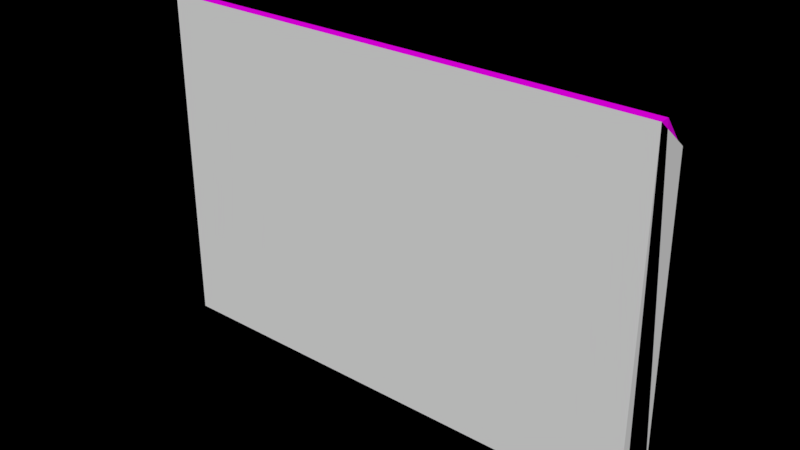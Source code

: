 # Source: dreamchaser_crew_elevator_bot.blend  (saved by Blender 2.79.0; exported with 4.5.12 LTS)
import bpy
from mathutils import Matrix  # noqa: F401  (used for matrix-valued properties, if any)

bpy.ops.wm.read_factory_settings(use_empty=True)
scene = bpy.context.scene
scene.name = 'Scene'

# ---- collections
col_collection_1 = bpy.data.collections.new('Collection 1'); scene.collection.children.link(col_collection_1)

# ---- images (referenced by path relative to the original .blend; pixels are not part of the script)
import os
ASSET_DIR = os.environ.get("B2B_ASSET_DIR", "")  # directory of the original .blend (textures are referenced by path, not embedded)
HERE = os.path.dirname(os.path.abspath(__file__))  # packed textures are extracted next to this script under _unpacked/

def load_image(name, relpath, width, height, colorspace="sRGB"):
    """Load a texture the original file referenced (path relative to the .blend, or extracted next to this script)."""
    p = next((c for c in (os.path.join(HERE, relpath), os.path.join(ASSET_DIR, relpath)) if relpath and os.path.exists(c)), "")
    if p:
        img = bpy.data.images.load(p, check_existing=True)
        img.name = name
    else:  # same state as the original file: an image datablock whose file is absent (Cycles renders it pink)
        img = bpy.data.images.new(name, width, height)
        img.source = "FILE"
        img.filepath = "//" + (relpath or name)
    img.colorspace_settings.name = colorspace
    return img
img_dc_png_003 = load_image('DC.png.003', 'DC.png', 1024, 1024, 'sRGB')

# ---- materials (node trees are filled in below, after node groups)
mat_dc = bpy.data.materials.new('dc')
mat_dc.alpha_threshold = 0.0
mat_dc.roughness = 0.5

# ---- node groups
ng_auto_smooth = bpy.data.node_groups.new('Auto Smooth', 'GeometryNodeTree')
_s = ng_auto_smooth.interface.new_socket(name='Geometry', in_out='OUTPUT', socket_type='NodeSocketGeometry')
_s = ng_auto_smooth.interface.new_socket(name='Geometry', in_out='INPUT', socket_type='NodeSocketGeometry')
_s = ng_auto_smooth.interface.new_socket(name='Angle', in_out='INPUT', socket_type='NodeSocketFloat')
_s.subtype = 'ANGLE'
_s.min_value = 0.0
_s.max_value = 3.142
ng_auto_smooth.is_modifier = True
_N = ng_auto_smooth.nodes; _L = ng_auto_smooth.links
n0 = _N.new('NodeGroupOutput'); n0.name = 'Group Output'; n0.location = (480, -100)
n1 = _N.new('NodeGroupInput'); n1.name = 'Group Input'; n1.location = (-420, -300)
n2 = _N.new('NodeGroupInput'); n2.name = 'Group Input.001'; n2.location = (-60, -100)
n3 = _N.new('GeometryNodeSetShadeSmooth'); n3.name = 'Set Shade Smooth'; n3.location = (120, -100)
n3.domain = 'EDGE'
n4 = _N.new('GeometryNodeSetShadeSmooth'); n4.name = 'Set Shade Smooth.001'; n4.location = (300, -100)
n5 = _N.new('GeometryNodeInputMeshEdgeAngle'); n5.name = 'Edge Angle'; n5.location = (-420, -220)
n6 = _N.new('GeometryNodeInputEdgeSmooth'); n6.name = 'Is Edge Smooth'; n6.location = (-60, -160)
n7 = _N.new('GeometryNodeInputShadeSmooth'); n7.name = 'Is Face Smooth'; n7.location = (-240, -340)
n8 = _N.new('FunctionNodeBooleanMath'); n8.name = 'Boolean Math'; n8.location = (-60, -220)
n9 = _N.new('FunctionNodeCompare'); n9.name = 'Compare'; n9.location = (-240, -180)
n9.operation = 'LESS_EQUAL'
_L.new(n5.outputs[0], n9.inputs[0])
_L.new(n4.outputs[0], n0.inputs[0])
_L.new(n1.outputs[1], n9.inputs[1])
_L.new(n9.outputs[0], n8.inputs[0])
_L.new(n7.outputs[0], n8.inputs[1])
_L.new(n2.outputs[0], n3.inputs[0])
_L.new(n6.outputs[0], n3.inputs[1])
_L.new(n3.outputs[0], n4.inputs[0])
_L.new(n8.outputs[0], n3.inputs[2])
n0.is_active_output = True

# ---- material node trees
mat_dc.use_nodes = True; mat_dc.node_tree.nodes.clear()
_N = mat_dc.node_tree.nodes; _L = mat_dc.node_tree.links
n0 = _N.new('ShaderNodeOutputMaterial'); n0.name = 'Material Output'; n0.location = (300, 300)
n1 = _N.new('ShaderNodeBsdfDiffuse'); n1.name = 'Diffuse BSDF'; n1.location = (-14, 339)
n2 = _N.new('ShaderNodeTexImage'); n2.name = 'Image Texture'; n2.location = (-227, 323)
n2.width = 140
n2.image = img_dc_png_003
_L.new(n1.outputs[0], n0.inputs[0])
_L.new(n2.outputs[0], n1.inputs[0])
n0.is_active_output = True

# ---- world
world_world = bpy.data.worlds.new('World'); scene.world = world_world
world_world.use_nodes = True; world_world.node_tree.nodes.clear()
_N = world_world.node_tree.nodes; _L = world_world.node_tree.links
n0 = _N.new('ShaderNodeOutputWorld'); n0.name = 'World Output'; n0.location = (300, 300)
n1 = _N.new('ShaderNodeBackground'); n1.name = 'Background'; n1.location = (10, 300)
n1.inputs[0].default_value = (0.05088, 0.05088, 0.05088, 1.0)
n1.inputs[1].default_value = 0.0
_L.new(n1.outputs[0], n0.inputs[0])
n0.is_active_output = True
world_world.color = (0.05088, 0.05088, 0.05088)
world_world.use_sun_shadow = False
world_world.sun_shadow_jitter_overblur = 0.0
world_world.cycles.sampling_method = 'MANUAL'

# ---- meshes
me_cube_006 = bpy.data.meshes.new('Cube.006')
me_cube_006.from_pydata([(-0.4615, 0.02129, -0.6267), (0.4615, 0.02129, -0.6267), (-0.4615, 2.393e-05, -9.555e-09), (0.4615, -2.42e-05, -4.754e-07), (-0.4615, 0.08395, -0.6247), (-0.4544, 0.09093, -0.6173), (0.4544, 0.09093, -0.6173), (0.4615, 0.08395, -0.6247), (-0.4615, 0.01758, 0.0005973), (-0.4544, 0.07178, -0.05282), (0.4544, 0.07173, -0.05282), (0.4615, 0.01753, 0.0005968)], [], [(2, 0, 1, 3), (0, 2, 8, 4), (6, 5, 9, 10), (2, 3, 11, 8), (3, 1, 7, 11), (5, 6, 7, 4), (9, 5, 4, 8), (6, 10, 11, 7), (8, 11, 10, 9), (0, 4, 7, 1)])
_k = set([(0, 1), (4, 7), (5, 6)])
me_cube_006.attributes.new('sharp_edge', 'BOOLEAN', 'EDGE').data.foreach_set('value', [ (min(e.vertices), max(e.vertices)) in _k for e in me_cube_006.edges])
_uv = me_cube_006.uv_layers.new(name='UVMap')
_uv.uv.foreach_set('vector', [0.1153, 0.9484, 0.1153, 0.8932, 0.1965, 0.8932, 0.1965, 0.9484, 0.6981, 0.8185, 0.6435, 0.8185, 0.6435, 0.8168, 0.6981, 0.8119, 0.6975, 0.7323, 0.6975, 0.8119, 0.6484, 0.8119, 0.6484, 0.7323, 0.6397, 0.8119, 0.6397, 0.7323, 0.6412, 0.7323, 0.6412, 0.8119, 0.6435, 0.7256, 0.6981, 0.7256, 0.6981, 0.7323, 0.6435, 0.7273, 0.6975, 0.8119, 0.6975, 0.7323, 0.6989, 0.7323, 0.6989, 0.8119, 0.6484, 0.8119, 0.6975, 0.8119, 0.6981, 0.8119, 0.6435, 0.8168, 0.6975, 0.7323, 0.6484, 0.7323, 0.6435, 0.7273, 0.6981, 0.7323, 0.6412, 0.8119, 0.6412, 0.7323, 0.6484, 0.7323, 0.6484, 0.8119, 0.7052, 0.8119, 0.6989, 0.8119, 0.6989, 0.7323, 0.7052, 0.7323])
me_cube_006.materials.append(mat_dc)
me_cube_006.use_remesh_preserve_volume = False
me_cube_006.use_remesh_preserve_attributes = False
me_cube_006.use_mirror_vertex_groups = False
me_cube_006.update()
me_cube_007 = bpy.data.meshes.new('Cube.007')
me_cube_007.from_pydata([(-0.4615, 0.08395, -0.6247), (-0.4615, -0.0006107, -0.6251), (-0.4615, 0.06988, -0.0553), (-0.4615, 2.39e-05, -2.183e-06), (0.4615, 0.08395, -0.6247), (0.4615, -0.0006083, -0.6251), (0.4615, 0.06983, -0.0553), (0.4615, -2.42e-05, -4.768e-07)], [], [(0, 1, 3, 2), (2, 3, 7, 6), (6, 7, 5, 4), (4, 5, 1, 0), (2, 6, 4, 0), (7, 3, 1, 5)])
me_cube_007.use_remesh_preserve_volume = False
me_cube_007.use_remesh_preserve_attributes = False
me_cube_007.use_mirror_vertex_groups = False
me_cube_007.update()

# ---- objects
ob_controltransform = bpy.data.objects.new('controltransform', None)
ob_elevator_bot = bpy.data.objects.new('elevator_bot', me_cube_006)
ob_collider = bpy.data.objects.new('collider', me_cube_007)

# ---- transforms, parenting, visibility, modifiers, constraints
ob_controltransform.location = (0.0, 0.0, 0.0)
ob_controltransform.empty_image_offset = (0.0, 0.0)
ob_controltransform.lineart.crease_threshold = 0.0
ob_elevator_bot.location = (0.0, 0.0, 0.0)
ob_elevator_bot.lineart.crease_threshold = 0.0
_m = ob_elevator_bot.modifiers.new('Auto Smooth', 'NODES')
_m.node_group = ng_auto_smooth
_gi = [s.identifier for s in ng_auto_smooth.interface.items_tree if s.item_type == 'SOCKET' and s.in_out == 'INPUT']
_m[_gi[1]] = 1.545  # Angle
ob_collider.parent = ob_elevator_bot
ob_collider.location = (0.0, 0.0, 0.0)
ob_collider.lineart.crease_threshold = 0.0

# ---- collection membership
col_collection_1.objects.link(ob_controltransform)
col_collection_1.objects.link(ob_elevator_bot)
col_collection_1.objects.link(ob_collider)

# ---- scene / render settings (as saved in the file)
scene.frame_start = 1; scene.frame_end = 120; scene.frame_set(0)
scene.render.engine = 'CYCLES'
scene.render.resolution_percentage = 50
scene.render.dither_intensity = 0.0
scene.cycles.use_denoising = False
scene.cycles.samples = 128
scene.cycles.sampling_pattern = 'TABULATED_SOBOL'
scene.cycles.use_adaptive_sampling = False
scene.cycles.use_light_tree = False
scene.cycles.blur_glossy = 0.0
scene.cycles.sample_clamp_indirect = 0.0
scene.cycles.bake_type = 'AO'
scene.view_settings.view_transform = 'Standard'
bpy.context.view_layer.update()

# ---- added for rendering (the .blend has no active camera and no usable light): camera, sun
cam_auto = bpy.data.cameras.new('AutoCamera')
cam_auto.lens = 50.0
cam_auto.sensor_width = 36.0
cam_auto.clip_end = 1000.0
ob_auto_camera = bpy.data.objects.new('AutoCamera', cam_auto)
scene.collection.objects.link(ob_auto_camera)
ob_auto_camera.location = (1.03603, -1.19807, 0.515765)
ob_auto_camera.rotation_euler = (1.09748, -7.21219e-08, 0.694738)
scene.camera = ob_auto_camera
light_auto_sun = bpy.data.lights.new('AutoSun', 'SUN')
light_auto_sun.energy = 3.0
light_auto_sun.angle = 0.0523599
ob_auto_sun = bpy.data.objects.new('AutoSun', light_auto_sun)
scene.collection.objects.link(ob_auto_sun)
ob_auto_sun.rotation_euler = (0.872665, 0.174533, 0.523599)
bpy.context.view_layer.update()
